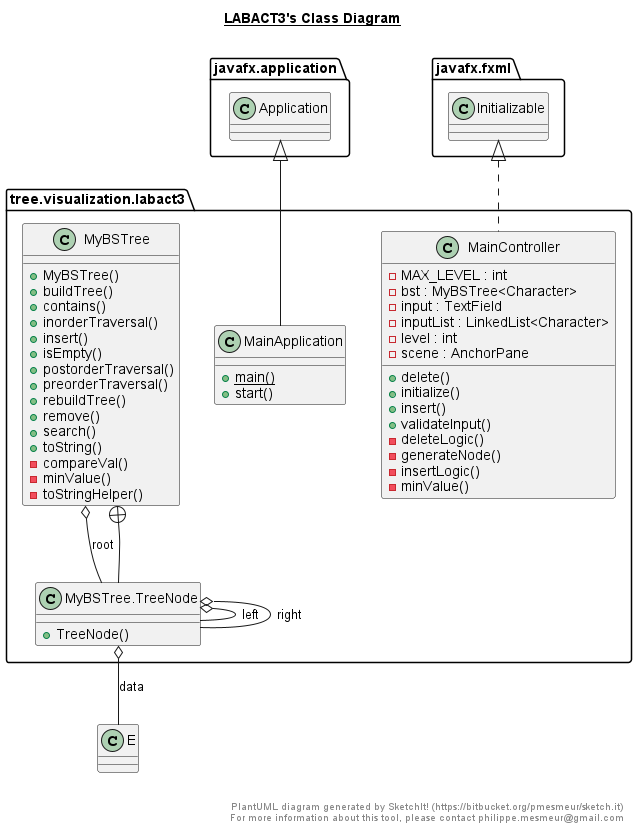

The diagram above was rendered by PlantUML. Its source (embedded in the PNG):
@startuml

title __LABACT3's Class Diagram__\n

    namespace tree.visualization.labact3 {
      class tree.visualization.labact3.MainApplication {
          {static} + main()
          + start()
      }
    }


    namespace tree.visualization.labact3 {
      class tree.visualization.labact3.MainController {
          - MAX_LEVEL : int
          - bst : MyBSTree<Character>
          - input : TextField
          - inputList : LinkedList<Character>
          - level : int
          - scene : AnchorPane
          + delete()
          + initialize()
          + insert()
          + validateInput()
          - deleteLogic()
          - generateNode()
          - insertLogic()
          - minValue()
      }
    }


    namespace tree.visualization.labact3 {
      class tree.visualization.labact3.MyBSTree {
          + MyBSTree()
          + buildTree()
          + contains()
          + inorderTraversal()
          + insert()
          + isEmpty()
          + postorderTraversal()
          + preorderTraversal()
          + rebuildTree()
          + remove()
          + search()
          + toString()
          - compareVal()
          - minValue()
          - toStringHelper()
      }
    }


    namespace tree.visualization.labact3 {
      class tree.visualization.labact3.MyBSTree.TreeNode {
          + TreeNode()
      }
    }


  tree.visualization.labact3.MainApplication -up-|> javafx.application.Application
  tree.visualization.labact3.MainController .up.|> javafx.fxml.Initializable
  tree.visualization.labact3.MyBSTree o-- tree.visualization.labact3.MyBSTree.TreeNode : root
  tree.visualization.labact3.MyBSTree +-down- tree.visualization.labact3.MyBSTree.TreeNode
  tree.visualization.labact3.MyBSTree.TreeNode o-- E : data
  tree.visualization.labact3.MyBSTree.TreeNode o-- tree.visualization.labact3.MyBSTree.TreeNode : left
  tree.visualization.labact3.MyBSTree.TreeNode o-- tree.visualization.labact3.MyBSTree.TreeNode : right


right footer


PlantUML diagram generated by SketchIt! (https://bitbucket.org/pmesmeur/sketch.it)
For more information about this tool, please contact philippe.mesmeur@gmail.com
endfooter

@enduml